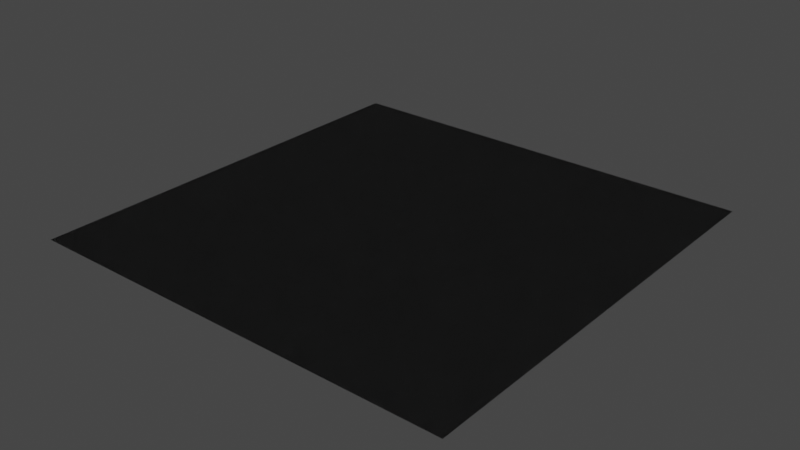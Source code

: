 # Source: grid.blend  (saved by Blender 2.80.75; exported with 4.5.12 LTS)
import bpy
from mathutils import Matrix  # noqa: F401  (used for matrix-valued properties, if any)

bpy.ops.wm.read_factory_settings(use_empty=True)
scene = bpy.context.scene
scene.name = 'Scene'

# ---- collections
col_collection = bpy.data.collections.new('Collection'); scene.collection.children.link(col_collection)

# ---- images (referenced by path relative to the original .blend; pixels are not part of the script)
import os
ASSET_DIR = os.environ.get("B2B_ASSET_DIR", "")  # directory of the original .blend (textures are referenced by path, not embedded)
HERE = os.path.dirname(os.path.abspath(__file__))  # packed textures are extracted next to this script under _unpacked/

def load_image(name, relpath, width, height, colorspace="sRGB"):
    """Load a texture the original file referenced (path relative to the .blend, or extracted next to this script)."""
    p = next((c for c in (os.path.join(HERE, relpath), os.path.join(ASSET_DIR, relpath)) if relpath and os.path.exists(c)), "")
    if p:
        img = bpy.data.images.load(p, check_existing=True)
        img.name = name
    else:  # same state as the original file: an image datablock whose file is absent (Cycles renders it pink)
        img = bpy.data.images.new(name, width, height)
        img.source = "FILE"
        img.filepath = "//" + (relpath or name)
    img.colorspace_settings.name = colorspace
    return img
img_grid_png = load_image('grid.png', '_unpacked/grid.60fea8d5.png', 512, 512, 'sRGB')

# ---- materials (node trees are filled in below, after node groups)
mat_material_001 = bpy.data.materials.new('Material.001')
mat_material_001.use_transparent_shadow = False

# ---- material node trees
mat_material_001.use_nodes = True; mat_material_001.node_tree.nodes.clear()
_N = mat_material_001.node_tree.nodes; _L = mat_material_001.node_tree.links
n0 = _N.new('ShaderNodeOutputMaterial'); n0.name = 'Material Output'; n0.location = (533, 300)
n1 = _N.new('ShaderNodeBsdfPrincipled'); n1.name = 'Principled BSDF'; n1.location = (243, 300)
n1.distribution = 'GGX'
n1.subsurface_method = 'BURLEY'
n1.inputs[2].default_value = 0.0
n1.inputs[3].default_value = 1.45
n1.inputs[13].default_value = 0.0
n1.inputs[20].default_value = 0.0
n1.inputs[27].default_value = (0.0, 0.0, 0.0, 1.0)
n1.inputs[28].default_value = 1.0
n2 = _N.new('ShaderNodeTexImage'); n2.name = 'Image Texture'; n2.location = (-105, 292)
n2.width = 249
n2.image = img_grid_png
n3 = _N.new('ShaderNodeUVMap'); n3.name = 'UV Map'; n3.location = (-752, 273)
n3.uv_map = 'UVMap'
_L.new(n1.outputs[0], n0.inputs[0])
_L.new(n2.outputs[0], n1.inputs[0])
_L.new(n3.outputs[0], n2.inputs[0])
n0.is_active_output = True

# ---- world
world_world = bpy.data.worlds.new('World'); scene.world = world_world
world_world.use_nodes = True; world_world.node_tree.nodes.clear()
_N = world_world.node_tree.nodes; _L = world_world.node_tree.links
n0 = _N.new('ShaderNodeOutputWorld'); n0.name = 'World Output'; n0.location = (300, 300)
n1 = _N.new('ShaderNodeBackground'); n1.name = 'Background'; n1.location = (10, 300)
n1.inputs[0].default_value = (0.05088, 0.05088, 0.05088, 1.0)
_L.new(n1.outputs[0], n0.inputs[0])
n0.is_active_output = True
world_world.color = (0.05088, 0.05088, 0.05088)
world_world.use_sun_shadow = False
world_world.sun_shadow_jitter_overblur = 0.0

# ---- meshes
me_plane = bpy.data.meshes.new('Plane')
me_plane.from_pydata([(-5000.0, -5000.0, 0.0), (5000.0, -5000.0, 0.0), (-5000.0, 5000.0, 0.0), (5000.0, 5000.0, 0.0)], [], [(0, 1, 3, 2)])
_uv = me_plane.uv_layers.new(name='UVMap')
_uv.uv.foreach_set('vector', [2500.0, 2500.0, -2500.0, 2500.0, -2500.0, -2500.0, 2500.0, -2500.0])
me_plane.materials.append(mat_material_001)
me_plane.use_remesh_preserve_volume = False
me_plane.use_remesh_preserve_attributes = False
me_plane.use_mirror_vertex_groups = False
me_plane.update()
me_cube_001 = bpy.data.meshes.new('Cube.001')
me_cube_001.from_pydata([(-11.51, -3.211, -0.8884), (-11.51, -3.211, 10.96), (-11.51, -1.211, -0.8884), (-11.51, -1.211, 10.96), (-9.508, -3.211, -0.8884), (-9.508, -3.211, 10.96), (-9.508, -1.211, -0.8884), (-9.508, -1.211, 10.96), (-13.18, -0.6191, -0.8884), (-13.18, -0.6191, 3.376), (-14.03, 1.193, -0.8884), (-14.03, 1.193, 3.376), (-11.37, 0.2273, -0.8884), (-11.37, 0.2273, 3.376), (-12.22, 2.039, -0.8884), (-12.22, 2.039, 3.376), (-10.7, 0.08096, -0.8884), (-10.7, 0.08096, 1.755), (-9.651, 1.787, -0.8884), (-9.651, 1.787, 1.755), (-8.99, -0.9635, -0.8884), (-8.99, -0.9635, 1.755), (-7.945, 0.7421, -0.8884), (-7.945, 0.7421, 1.755), (-16.74, -3.251, -0.8884), (-16.74, -3.251, 4.843), (-15.32, -0.9231, -0.8884), (-15.32, -0.9231, 4.843), (-14.42, -4.677, -0.8884), (-14.42, -4.677, 4.843), (-12.99, -2.349, -0.8884), (-12.99, -2.349, 4.843), (-13.69, -6.018, -0.8884), (-13.69, -6.018, 5.769), (-12.26, -3.689, -0.8884), (-12.26, -3.689, 5.769), (-11.36, -7.443, -0.8884), (-11.36, -7.443, 5.769), (-9.936, -5.115, -0.8884), (-9.936, -5.115, 5.769), (-8.576, -7.396, -0.8884), (-8.576, -7.396, 7.663), (-9.915, -3.995, -0.8884), (-9.915, -3.995, 7.663), (-5.175, -6.057, -0.8884), (-5.175, -6.057, 7.663), (-6.514, -2.656, -0.8884), (-6.514, -2.656, 7.663)], [], [(0, 1, 3, 2), (2, 3, 7, 6), (6, 7, 5, 4), (4, 5, 1, 0), (7, 3, 1, 5), (8, 9, 11, 10), (10, 11, 15, 14), (14, 15, 13, 12), (12, 13, 9, 8), (15, 11, 9, 13), (16, 17, 19, 18), (18, 19, 23, 22), (22, 23, 21, 20), (20, 21, 17, 16), (23, 19, 17, 21), (24, 25, 27, 26), (26, 27, 31, 30), (30, 31, 29, 28), (28, 29, 25, 24), (31, 27, 25, 29), (32, 33, 35, 34), (34, 35, 39, 38), (38, 39, 37, 36), (36, 37, 33, 32), (39, 35, 33, 37), (40, 41, 43, 42), (42, 43, 47, 46), (46, 47, 45, 44), (44, 45, 41, 40), (47, 43, 41, 45)])
_uv = me_cube_001.uv_layers.new(name='UVMap')
_uv.uv.foreach_set('vector', [0.375, 0.0, 0.625, 0.0, 0.625, 0.25, 0.375, 0.25, 0.375, 0.25, 0.625, 0.25, 0.625, 0.5, 0.375, 0.5, 0.375, 0.5, 0.625, 0.5, 0.625, 0.75, 0.375, 0.75, 0.375, 0.75, 0.625, 0.75, 0.625, 1.0, 0.375, 1.0, 0.625, 0.5, 0.875, 0.5, 0.875, 0.75, 0.625, 0.75, 0.375, 0.0, 0.625, 0.0, 0.625, 0.25, 0.375, 0.25, 0.375, 0.25, 0.625, 0.25, 0.625, 0.5, 0.375, 0.5, 0.375, 0.5, 0.625, 0.5, 0.625, 0.75, 0.375, 0.75, 0.375, 0.75, 0.625, 0.75, 0.625, 1.0, 0.375, 1.0, 0.625, 0.5, 0.875, 0.5, 0.875, 0.75, 0.625, 0.75, 0.375, 0.0, 0.625, 0.0, 0.625, 0.25, 0.375, 0.25, 0.375, 0.25, 0.625, 0.25, 0.625, 0.5, 0.375, 0.5, 0.375, 0.5, 0.625, 0.5, 0.625, 0.75, 0.375, 0.75, 0.375, 0.75, 0.625, 0.75, 0.625, 1.0, 0.375, 1.0, 0.625, 0.5, 0.875, 0.5, 0.875, 0.75, 0.625, 0.75, 0.375, 0.0, 0.625, 0.0, 0.625, 0.25, 0.375, 0.25, 0.375, 0.25, 0.625, 0.25, 0.625, 0.5, 0.375, 0.5, 0.375, 0.5, 0.625, 0.5, 0.625, 0.75, 0.375, 0.75, 0.375, 0.75, 0.625, 0.75, 0.625, 1.0, 0.375, 1.0, 0.625, 0.5, 0.875, 0.5, 0.875, 0.75, 0.625, 0.75, 0.375, 0.0, 0.625, 0.0, 0.625, 0.25, 0.375, 0.25, 0.375, 0.25, 0.625, 0.25, 0.625, 0.5, 0.375, 0.5, 0.375, 0.5, 0.625, 0.5, 0.625, 0.75, 0.375, 0.75, 0.375, 0.75, 0.625, 0.75, 0.625, 1.0, 0.375, 1.0, 0.625, 0.5, 0.875, 0.5, 0.875, 0.75, 0.625, 0.75, 0.375, 0.0, 0.625, 0.0, 0.625, 0.25, 0.375, 0.25, 0.375, 0.25, 0.625, 0.25, 0.625, 0.5, 0.375, 0.5, 0.375, 0.5, 0.625, 0.5, 0.625, 0.75, 0.375, 0.75, 0.375, 0.75, 0.625, 0.75, 0.625, 1.0, 0.375, 1.0, 0.625, 0.5, 0.875, 0.5, 0.875, 0.75, 0.625, 0.75])
me_cube_001.use_remesh_preserve_volume = False
me_cube_001.use_remesh_preserve_attributes = False
me_cube_001.use_mirror_vertex_groups = False
me_cube_001.update()

# ---- objects
ob_plane = bpy.data.objects.new('Plane', me_plane)
ob_cube = bpy.data.objects.new('Cube', me_cube_001)

# ---- transforms, parenting, visibility, modifiers, constraints
ob_plane.location = (0.0, 0.0, 0.0)
ob_plane.lineart.crease_threshold = 0.0
ob_cube.location = (0.0, 0.0, 0.0)
ob_cube.lineart.crease_threshold = 0.0

# ---- collection membership
col_collection.objects.link(ob_plane)
col_collection.objects.link(ob_cube)

# ---- scene / render settings (as saved in the file)
scene.frame_start = 1; scene.frame_end = 250; scene.frame_set(1)
scene.render.engine = 'BLENDER_EEVEE_NEXT'
scene.cycles.use_denoising = False
scene.cycles.samples = 128
scene.cycles.sampling_pattern = 'TABULATED_SOBOL'
scene.cycles.use_adaptive_sampling = False
scene.cycles.use_light_tree = False
scene.view_settings.view_transform = 'Filmic'
bpy.context.view_layer.update()

# ---- added for rendering (the .blend has no active camera and no usable light): camera, sun
cam_auto = bpy.data.cameras.new('AutoCamera')
cam_auto.lens = 50.0
cam_auto.sensor_width = 36.0
cam_auto.clip_end = 229635.0
ob_auto_camera = bpy.data.objects.new('AutoCamera', cam_auto)
scene.collection.objects.link(ob_auto_camera)
ob_auto_camera.location = (13084.7, -15701.6, 10472.8)
ob_auto_camera.rotation_euler = (1.09748, -7.21219e-08, 0.694738)
scene.camera = ob_auto_camera
light_auto_sun = bpy.data.lights.new('AutoSun', 'SUN')
light_auto_sun.energy = 3.0
light_auto_sun.angle = 0.0523599
ob_auto_sun = bpy.data.objects.new('AutoSun', light_auto_sun)
scene.collection.objects.link(ob_auto_sun)
ob_auto_sun.rotation_euler = (0.872665, 0.174533, 0.523599)
bpy.context.view_layer.update()
